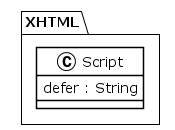

The diagram above was rendered by PlantUML. Its source (embedded in the PNG):
@startuml
!theme plain
package XHTML {
class Script {
	 defer : String
}
}
@enduml